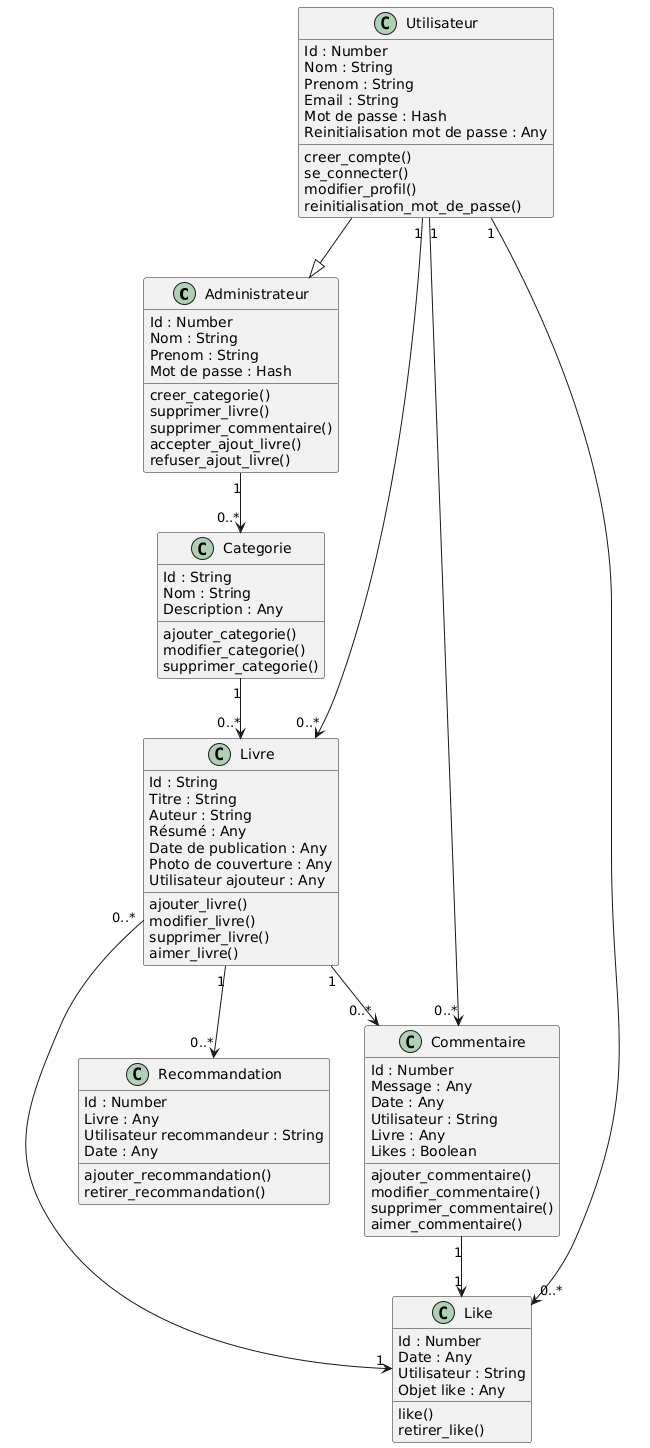

The diagram above was rendered by PlantUML. Its source (embedded in the PNG):
@startuml
'Code diagramme de classe



class Administrateur {
  Id : Number
  Nom : String
  Prenom : String
  Mot de passe : Hash

  creer_categorie()
  supprimer_livre()
  supprimer_commentaire()
  accepter_ajout_livre()
  refuser_ajout_livre()
}

Class Utilisateur {
  Id : Number
  Nom : String
  Prenom : String
  Email : String
  Mot de passe : Hash
  Reinitialisation mot de passe : Any

  creer_compte()
  se_connecter()
  modifier_profil()
  reinitialisation_mot_de_passe()
}

class Categorie {
  Id : String
  Nom : String
  Description : Any

  ajouter_categorie()
  modifier_categorie()
  supprimer_categorie()
}

Class Livre {
  Id : String
  Titre : String
  Auteur : String
  Résumé : Any
  Date de publication : Any
  Photo de couverture : Any
  Utilisateur ajouteur : Any

  ajouter_livre()
  modifier_livre()
  supprimer_livre()
  aimer_livre()
}

Class Commentaire {
  Id : Number
  Message : Any
  Date : Any
  Utilisateur : String
  Livre : Any
  Likes : Boolean

  ajouter_commentaire()
  modifier_commentaire()
  supprimer_commentaire()
  aimer_commentaire()
}

Class Like {
  Id : Number
  Date : Any
  Utilisateur : String
  Objet like : Any

  like()
  retirer_like()
}

Class Recommandation {
  Id : Number
  Livre : Any
  Utilisateur recommandeur : String
  Date : Any

  ajouter_recommandation()
  retirer_recommandation()
}

' Relations avec flèches et types d'association

Utilisateur "1" --> "0..*" Livre
Utilisateur "1" --> "0..*" Commentaire
Livre "1" --> "0..*" Commentaire
Livre "1" --> "0..*" Recommandation
Commentaire "1" --> "1" Like
Livre "0..*" --> "1" Like
Utilisateur "1" --> "0..*" Like
Utilisateur --|> Administrateur

Categorie "1" --> "0..*" Livre
Administrateur"1" -->"0..*" Categorie
@enduml